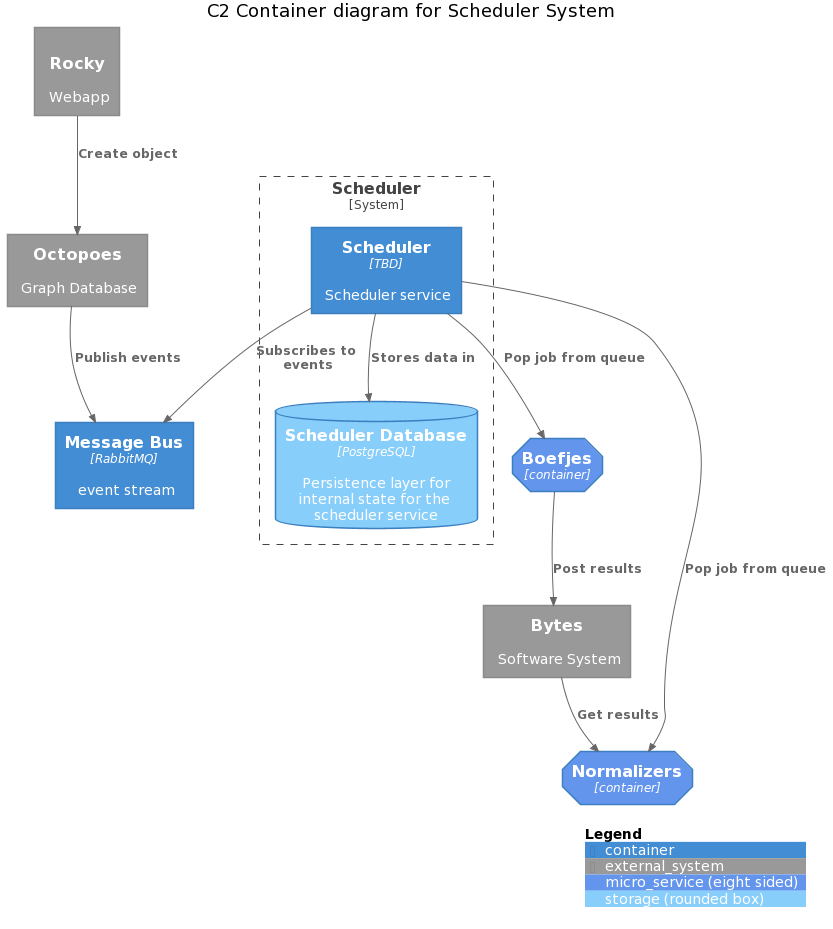

The diagram above was rendered by PlantUML. Its source (embedded in the PNG):
@startuml
!include https://raw.githubusercontent.com/plantuml-stdlib/C4-PlantUML/master/C4_Container.puml

AddElementTag("micro_service", $shape=EightSidedShape(), $bgColor="CornflowerBlue", $fontColor="white")
AddElementTag("storage", $shape=RoundedBoxShape(), $bgColor="lightSkyBlue", $fontColor="white")

Title C2 Container diagram for Scheduler System

System_Boundary(c1, "Scheduler") {
  Container(scheduler, "Scheduler", "TBD", "Scheduler service")
  ContainerDb(scheduler_db, "Scheduler Database", "PostgreSQL", "Persistence layer for internal state for the scheduler service", $tags = "storage")
}

Container(message_bus, "Message Bus", "RabbitMQ", "event stream")
Container(boefjes, "Boefjes", "container", "", $tags = "micro_service")
Container(normalizers, "Normalizers", "container", "", $tags = "micro_service")

System_Ext(bytes, "Bytes", "Software System")
System_Ext(octopoes, "Octopoes", "Graph Database")
System_Ext(rocky, "Rocky", "Webapp", "Webapp")
' System_Ext(katalogus, "Katalogus", "Software System")

Rel(scheduler, message_bus, "Subscribes to events")
Rel(scheduler, scheduler_db, "Stores data in")

Rel(scheduler, normalizers, "Pop job from queue")
Rel(scheduler, boefjes, "Pop job from queue")

Rel(boefjes, bytes, "Post results")
Rel(bytes, normalizers, "Get results")

Rel(octopoes, message_bus, "Publish events")
Rel(rocky, octopoes, "Create object")

' Rel(octopoes, scheduler, "Reference for calculation")
' Rel(bytes, scheduler, "Reference for calculation")
' Rel(katalogus, scheduler, "Reference for calculation")
' Rel(rocky, scheduler, "Reference for calculation")

SHOW_LEGEND()
@enduml